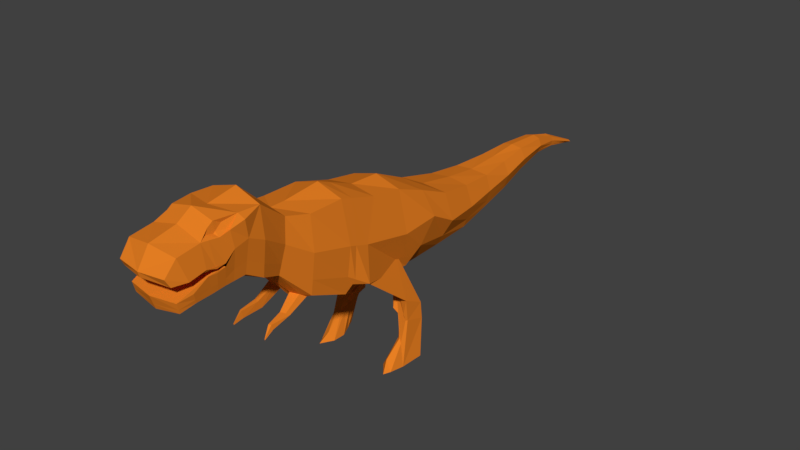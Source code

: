 # Source: TRex.blend  (saved by Blender 2.78.0; exported with 4.5.12 LTS)
import bpy
from mathutils import Matrix  # noqa: F401  (used for matrix-valued properties, if any)

bpy.ops.wm.read_factory_settings(use_empty=True)
scene = bpy.context.scene
scene.name = 'Scene'

# ---- collections
col_collection_1 = bpy.data.collections.new('Collection 1'); scene.collection.children.link(col_collection_1)

# ---- materials (node trees are filled in below, after node groups)
mat_dinosaurfdkdcm = bpy.data.materials.new('Dinosaurfdkdcm')
mat_dinosaurfdkdcm.alpha_threshold = 0.0
mat_dinosaurfdkdcm.use_transparent_shadow = False
mat_dinosaurfdkdcm.diffuse_color = (0.8, 0.2133, 0.01709, 1.0)
mat_dinosaurfdkdcm.roughness = 0.5
mat_dinosaurfdkdcm.line_color = (0.0, 0.0, 0.0, 1.0)

# ---- material node trees

# ---- world
world_world = bpy.data.worlds.new('World'); scene.world = world_world
world_world.color = (0.05088, 0.05088, 0.05088)
world_world.use_sun_shadow = False
world_world.sun_shadow_jitter_overblur = 0.0
world_world.cycles.sampling_method = 'MANUAL'

# ---- meshes
me_cube = bpy.data.meshes.new('Cube')
me_cube.from_pydata([(0.03543, 5.14, -0.2683), (0.39, -3.685, 0.5739), (0.06597, 5.14, -0.2144), (0.39, -3.848, 1.086), (0.2327, 2.973, -0.2976), (0.2135, 0.6884, -0.6448), (0.4095, -1.587, -0.1337), (0.2137, 2.973, 0.1532), (0.4095, 0.6884, 0.5437), (0.4095, -1.554, 1.034), (0.1142, 4.092, -0.09328), (0.1303, 4.092, 0.1588), (0.305, 1.827, -0.5156), (0.3318, 1.827, 0.1909), (0.4095, -2.678, 0.6561), (0.4095, -2.734, 1.501), (0.4095, -3.001, 0.6471), (0.3523, -3.068, 1.506), (0.4095, -3.446, 0.6189), (0.4095, -3.673, 1.294), (0.1027, 4.545, -0.03198), (0.2504, 3.51, 0.02528), (0.4095, -3.197, 0.6299), (0.4095, -3.314, 1.341), (0.3633, 2.408, -0.1083), (0.5518, 1.214, -0.0923), (0.4095, -2.392, 0.4868), (0.4095, -2.382, 1.477), (0.5518, -0.6452, 0.2754), (0.5518, 0.1689, 0.1031), (0.3259, -2.062, 0.3399), (0.3259, -1.91, 1.11), (0.44, -0.983, -0.3792), (0.5518, -0.983, 0.3874), (0.4095, -0.983, 1.027), (0.3817, -1.98, 0.7628), (0.468, -2.386, 1.025), (0.468, -3.308, 1.011), (0.3858, 0.114, -0.2114), (0.4095, 0.1689, 0.7467), (0.5592, -0.6758, 0.0001618), (0.4095, -0.3581, 0.8358), (0.468, -3.569, 0.9637), (0.468, -3.019, 0.9759), (0.2684, 1.214, -0.5817), (0.4095, 1.214, 0.3142), (0.468, -2.643, 1.151), (0.4499, 1.827, -0.13), (0.1739, 4.092, 0.0444), (0.468, -1.568, 0.5031), (0.2724, 2.408, -0.4036), (0.285, 2.408, 0.1369), (0.1794, 3.51, -0.1696), (0.1648, 3.51, 0.1876), (0.5518, 0.7861, 0.1442), (0.3145, 2.973, -0.05162), (0.4095, -3.784, 0.9668), (0.08547, 5.172, -0.2503), (0.09204, 4.545, -0.1195), (0.07889, 4.545, 0.04119), (0.1192, 0.112, -0.41), (0.1192, -0.6584, -0.1394), (0.4306, -3.05, 1.314), (0.4847, -2.695, 1.424), (0.3523, -3.147, 1.453), (0.367, -3.056, 1.372), (0.355, -3.22, 1.378), (0.3672, -3.083, 1.352), (0.4187, -2.894, 1.364), (0.3584, -2.951, 1.448), (0.4095, -2.869, 0.6508), (0.468, -2.865, 1.101), (0.4528, -2.905, 1.359), (0.4095, -3.114, 0.6373), (0.468, -3.158, 0.9594), (0.4185, -3.202, 1.33), (0.459, -3.016, 0.9252), (0.3976, -3.723, 0.7273), (0.4563, -3.149, 0.8952), (0.4345, -3.499, 0.7662), (0.452, -3.278, 0.9069), (0.2946, -2.335, -0.4865), (0.2906, -2.335, -0.477), (0.2877, -2.336, -0.5001), (0.2877, -2.34, -0.4768), (0.2499, -2.226, -0.3273), (0.2875, -2.21, -0.3277), (0.3005, -2.196, -0.4014), (0.2499, -2.2, -0.4452), (0.2837, -1.943, -0.2833), (0.2029, -1.901, -0.4034), (0.2029, -1.972, -0.2825), (0.3077, -1.894, -0.3221), (0.2029, -1.972, -0.2825), (0.2029, -1.972, -0.2825), (0.2837, -1.943, -0.2833), (0.2837, -1.943, -0.2833), (0.3077, -1.894, -0.3221), (0.3077, -1.894, -0.3221), (0.2029, -1.901, -0.4034), (0.2029, -1.901, -0.4034), (0.1446, -1.73, -0.1158), (0.279, -1.685, -0.117), (0.3168, -1.591, -0.1811), (0.1446, -1.601, -0.2161), (0.2632, 2.973, -0.2061), (0.469, 0.5845, -0.2691), (0.4313, -1.58, 0.1032), (0.1364, 4.092, -0.04205), (0.3589, 1.827, -0.3721), (0.4313, -2.665, 0.8402), (0.4279, -3.006, 0.7506), (0.4188, -3.466, 0.6737), (0.4253, -3.227, 0.733), (0.4313, -2.39, 0.6872), (0.3466, -2.032, 0.4972), (0.493, -0.983, -0.09395), (0.3727, 0.3604, -0.5346), (0.5949, -0.6644, -0.301), (0.3738, 1.214, -0.3996), (0.3062, 2.408, -0.2937), (0.2058, 3.51, -0.09711), (0.09601, 4.545, -0.08696), (0.05405, 5.152, -0.2616), (0.4313, -2.868, 0.8185), (0.4269, -3.127, 0.7332), (0.3928, -3.699, 0.631), (0.643, 0.04263, -0.8792), (0.5665, -0.6204, -0.3418), (0.2723, 0.2385, -0.8414), (0.351, -0.3739, -0.5409), (0.3474, 0.2533, -0.7655), (0.2773, 0.2513, -0.9163), (0.6364, 0.3814, -1.052), (0.4809, 0.4022, -1.046), (0.7174, -0.1125, -1.874), (0.4692, -0.06886, -1.845), (0.7431, 0.2494, -1.859), (0.5705, 0.2118, -1.788), (0.6538, -0.08397, -1.522), (0.6083, -0.06565, -1.47), (0.6718, -0.3337, -1.872), (0.6219, -0.4399, -1.878), (0.5422, 0.1992, -1.371), (0.5655, -0.2986, -1.724), (0.4786, -0.2703, -1.85), (0.5221, 0.03355, -1.308), (0.5558, -0.0234, -1.483), (0.438, 0.1406, -0.8603), (0.3569, 0.3203, -0.9436), (0.5198, 0.07149, -1.817), (0.537, 0.3251, -1.397), (0.3077, 0.2484, -1.102), (0.6311, -0.07481, -1.496), (0.6489, 0.02153, -1.192), (0.5652, -0.01605, -1.389), (0.5057, 0.06519, -1.608), (0.3677, 0.08662, -1.117), (0.549, 0.08792, -1.427), (0.5389, 0.005075, -1.395), (0.4772, 0.1265, -1.248), (0.3409, 0.1896, -0.8508), (0.6197, -0.07023, -1.483), (0.6513, -0.03122, -1.357), (0.5868, -0.04085, -1.43), (0.4663, 0.09855, -1.19), (0.5405, 0.09161, -0.8697), (0.6425, -0.07939, -1.509), (0.6459, -0.01827, -1.07), (0.5437, 0.008752, -1.349), (0.3003, 0.1626, -0.9794), (0.668, 0.04853, -1.194), (0.6725, 0.3644, -1.29), (0.5518, -0.8723, 0.3507), (0.4791, -0.8823, -0.2549), (0.4095, -0.7782, 0.9643), (0.03906, -0.8796, -0.3832), (0.5264, -0.8786, -0.1618), (-0.03543, 5.14, -0.2683), (-0.39, -3.685, 0.5739), (-0.06597, 5.14, -0.2144), (-0.39, -3.848, 1.086), (-0.2327, 2.973, -0.2976), (-0.2135, 0.6884, -0.6448), (-0.4095, -1.587, -0.1337), (-0.2137, 2.973, 0.1532), (-0.4095, 0.6884, 0.5437), (-0.4095, -1.554, 1.034), (-0.1142, 4.092, -0.09328), (-0.1303, 4.092, 0.1588), (-0.305, 1.827, -0.5156), (-0.3318, 1.827, 0.1909), (-0.4095, -2.678, 0.6561), (-0.4095, -2.734, 1.501), (-0.4095, -3.001, 0.6471), (-0.3523, -3.068, 1.506), (-0.4095, -3.446, 0.6189), (-0.4095, -3.673, 1.294), (0.0, -3.891, 1.003), (0.0, 5.269, -0.2853), (-0.1027, 4.545, -0.03198), (-0.2504, 3.51, 0.02528), (-0.4095, -3.197, 0.6299), (-0.4095, -3.314, 1.341), (-0.3633, 2.408, -0.1083), (-0.5518, 1.214, -0.0923), (-0.4095, -2.392, 0.4868), (-0.4095, -2.382, 1.477), (-0.5518, -0.6452, 0.2754), (-0.5518, 0.1689, 0.1031), (-0.3259, -2.062, 0.3399), (-0.3259, -1.91, 1.11), (-0.44, -0.983, -0.3792), (-0.5518, -0.983, 0.3874), (-0.4095, -0.983, 1.027), (-0.3817, -1.98, 0.7628), (-0.468, -2.386, 1.025), (-0.468, -3.308, 1.011), (-0.3858, 0.114, -0.2114), (-0.4095, 0.1689, 0.7467), (-0.5592, -0.6758, 0.0001618), (-0.4095, -0.3581, 0.8358), (-0.468, -3.569, 0.9637), (-0.468, -3.019, 0.9759), (-0.2684, 1.214, -0.5817), (-0.4095, 1.214, 0.3142), (-0.468, -2.643, 1.151), (-0.4499, 1.827, -0.13), (-0.1739, 4.092, 0.0444), (-0.468, -1.568, 0.5031), (-0.2724, 2.408, -0.4036), (-0.285, 2.408, 0.1369), (-0.1794, 3.51, -0.1696), (-0.1648, 3.51, 0.1876), (-0.5518, 0.7861, 0.1442), (-0.3145, 2.973, -0.05162), (-0.4095, -3.784, 0.9668), (-0.08547, 5.172, -0.2503), (-0.09204, 4.545, -0.1195), (-0.07889, 4.545, 0.04119), (0.0, 5.269, -0.3036), (0.0, -3.719, 0.5101), (0.0, 5.269, -0.2712), (0.0, -3.909, 1.081), (0.0, 2.98, 0.179), (0.0, 0.6904, 0.6217), (0.0, -1.599, 1.103), (0.0, 2.98, -0.3403), (0.0, 0.5407, -0.8172), (0.0, -1.599, -0.2816), (0.0, 4.124, -0.1006), (0.0, 4.124, 0.1816), (0.0, 1.835, -0.5822), (0.0, 1.835, 0.2288), (0.0, -2.835, 1.526), (0.0, -2.659, 0.6347), (0.0, -3.07, 1.591), (0.0, -3.027, 0.566), (0.0, -3.722, 1.363), (0.0, -3.417, 0.5712), (0.0, -3.177, 0.568), (0.0, -3.302, 1.445), (0.0, -2.392, 0.3687), (0.0, -2.373, 1.603), (0.0, -1.854, 1.106), (0.0, -2.114, 0.3413), (0.0, -0.9874, -0.5021), (0.0, -0.9874, 1.157), (0.0, 0.167, 0.8652), (-0.1192, 0.112, -0.41), (0.0, -0.3407, 0.8911), (-0.1192, -0.6584, -0.1394), (0.0, 1.198, -0.6483), (0.0, 1.198, 0.3497), (0.0, 2.408, 0.1581), (0.0, 2.408, -0.4406), (0.0, 3.496, -0.1914), (0.0, 3.496, 0.2199), (0.0, 4.494, 0.08397), (0.0, 4.494, -0.1103), (-0.4306, -3.05, 1.314), (-0.4847, -2.695, 1.424), (-0.3523, -3.147, 1.453), (-0.367, -3.056, 1.372), (-0.355, -3.22, 1.378), (-0.3672, -3.083, 1.352), (-0.4187, -2.894, 1.364), (-0.3584, -2.951, 1.448), (-0.4095, -2.869, 0.6508), (-0.468, -2.865, 1.101), (0.0, -2.877, 0.5941), (-0.4528, -2.905, 1.359), (-0.4095, -3.114, 0.6373), (-0.468, -3.158, 0.9594), (0.0, -3.113, 0.5671), (-0.4185, -3.202, 1.33), (-0.459, -3.016, 0.9252), (-0.3976, -3.723, 0.7273), (-0.4563, -3.149, 0.8952), (-0.4345, -3.499, 0.7662), (0.0, -3.791, 0.7166), (-0.452, -3.278, 0.9069), (-0.2946, -2.335, -0.4865), (-0.2906, -2.335, -0.477), (-0.2877, -2.336, -0.5001), (-0.2877, -2.34, -0.4768), (-0.2499, -2.226, -0.3273), (-0.2875, -2.21, -0.3277), (-0.3005, -2.196, -0.4014), (-0.2499, -2.2, -0.4452), (-0.2837, -1.943, -0.2833), (-0.2029, -1.901, -0.4034), (-0.2029, -1.972, -0.2825), (-0.3077, -1.894, -0.3221), (-0.2029, -1.972, -0.2825), (-0.2029, -1.972, -0.2825), (-0.2837, -1.943, -0.2833), (-0.2837, -1.943, -0.2833), (-0.3077, -1.894, -0.3221), (-0.3077, -1.894, -0.3221), (-0.2029, -1.901, -0.4034), (-0.2029, -1.901, -0.4034), (-0.1446, -1.73, -0.1158), (-0.279, -1.685, -0.117), (-0.3168, -1.591, -0.1811), (-0.1446, -1.601, -0.2161), (-0.2632, 2.973, -0.2061), (-0.469, 0.5845, -0.2691), (-0.4313, -1.58, 0.1032), (-0.1364, 4.092, -0.04205), (-0.3589, 1.827, -0.3721), (-0.4313, -2.665, 0.8402), (-0.4279, -3.006, 0.7506), (-0.4188, -3.466, 0.6737), (-0.4253, -3.227, 0.733), (-0.4313, -2.39, 0.6872), (-0.3466, -2.032, 0.4972), (-0.493, -0.983, -0.09395), (-0.3727, 0.3604, -0.5346), (-0.5949, -0.6644, -0.301), (-0.3738, 1.214, -0.3996), (-0.3062, 2.408, -0.2937), (-0.2058, 3.51, -0.09711), (-0.09601, 4.545, -0.08696), (0.0, 5.269, -0.2968), (-0.05405, 5.152, -0.2616), (0.0, -3.746, 0.5869), (-0.4313, -2.868, 0.8185), (-0.4269, -3.127, 0.7332), (-0.3928, -3.699, 0.631), (-0.643, 0.04263, -0.8792), (-0.5665, -0.6204, -0.3418), (-0.2723, 0.2385, -0.8414), (-0.351, -0.3739, -0.5409), (-0.3474, 0.2533, -0.7655), (-0.2773, 0.2513, -0.9163), (-0.6364, 0.3814, -1.052), (-0.4809, 0.4022, -1.046), (-0.7174, -0.1125, -1.874), (-0.4692, -0.06886, -1.845), (-0.7431, 0.2494, -1.859), (-0.5705, 0.2118, -1.788), (-0.6538, -0.08397, -1.522), (-0.6083, -0.06565, -1.47), (-0.6718, -0.3337, -1.872), (-0.6219, -0.4399, -1.878), (-0.5422, 0.1992, -1.371), (-0.5655, -0.2986, -1.724), (-0.4786, -0.2703, -1.85), (-0.5221, 0.03355, -1.308), (-0.5558, -0.0234, -1.483), (-0.438, 0.1406, -0.8603), (-0.3569, 0.3203, -0.9436), (-0.5198, 0.07149, -1.817), (-0.537, 0.3251, -1.397), (-0.3077, 0.2484, -1.102), (-0.6311, -0.07481, -1.496), (-0.6489, 0.02153, -1.192), (-0.5652, -0.01605, -1.389), (-0.5057, 0.06519, -1.608), (-0.3677, 0.08662, -1.117), (-0.549, 0.08792, -1.427), (-0.5389, 0.005075, -1.395), (-0.4772, 0.1265, -1.248), (-0.3409, 0.1896, -0.8508), (-0.6197, -0.07023, -1.483), (-0.6513, -0.03122, -1.357), (-0.5868, -0.04085, -1.43), (-0.4663, 0.09855, -1.19), (-0.5405, 0.09161, -0.8697), (-0.6425, -0.07939, -1.509), (-0.6459, -0.01827, -1.07), (-0.5437, 0.008752, -1.349), (-0.3003, 0.1626, -0.9794), (-0.668, 0.04853, -1.194), (-0.6725, 0.3644, -1.29), (-0.5518, -0.8723, 0.3507), (-0.4791, -0.8823, -0.2549), (-0.4095, -0.7782, 0.9643), (0.0, -0.7755, 1.07), (-0.03906, -0.8796, -0.3832), (-0.5264, -0.8786, -0.1618), (0.0, -0.9983, -0.5057)], [], [(42, 19, 3, 56), (21, 53, 7, 55), (25, 45, 8, 54), (33, 34, 9, 49), (20, 59, 11, 48), (24, 51, 13, 47), (119, 25, 54, 106), (36, 27, 15, 63, 46), (120, 24, 47, 109), (121, 21, 55, 105), (124, 71, 76, 111), (71, 72, 62, 43), (122, 20, 48, 108), (112, 79, 77, 126), (37, 23, 19, 42), (107, 49, 35, 115), (125, 78, 80, 113), (114, 36, 46, 110), (113, 80, 79, 112), (74, 75, 23, 37), (115, 35, 36, 114), (106, 54, 29, 117), (117, 29, 28, 118), (35, 31, 27, 36), (116, 33, 49, 107), (49, 9, 31, 35), (177, 173, 33, 116), (105, 55, 24, 120), (108, 48, 21, 121), (173, 175, 34, 33), (54, 8, 39, 29), (123, 57, 20, 122), (109, 47, 25, 119), (29, 39, 41, 28), (126, 77, 300, 346), (2, 57, 199, 242), (47, 13, 45, 25), (55, 7, 51, 24), (48, 11, 53, 21), (57, 2, 59, 20), (0, 58, 279, 240), (2, 242, 278, 59), (11, 251, 277, 53), (10, 52, 276, 250), (4, 50, 275, 247), (7, 244, 274, 51), (13, 253, 273, 45), (12, 44, 272, 252), (38, 40, 128, 127), (39, 268, 270, 41), (5, 38, 60, 248), (8, 245, 268, 39), (175, 399, 267, 34), (174, 32, 266, 176), (86, 85, 84, 82), (9, 246, 264, 31), (31, 264, 263, 27), (30, 26, 262, 265), (17, 256, 261, 23, 64), (73, 22, 260, 294), (22, 18, 259, 260), (23, 261, 258, 19), (70, 16, 257, 290), (15, 254, 256, 17), (26, 14, 255, 262), (27, 263, 254, 15), (51, 274, 253, 13), (50, 12, 252, 275), (59, 278, 251, 11), (58, 10, 250, 279), (32, 6, 249, 266), (44, 5, 248, 272), (52, 4, 247, 276), (34, 267, 246, 9), (45, 273, 245, 8), (53, 277, 244, 7), (123, 0, 240, 344), (56, 3, 243, 198), (19, 258, 243, 3), (18, 1, 241, 259), (62, 72, 63, 15, 17, 69, 68), (23, 75, 62, 65, 67, 66, 64), (64, 66, 67, 65, 17), (68, 69, 65, 62), (65, 69, 17), (14, 70, 290, 255), (46, 63, 72, 71), (110, 46, 71, 124), (16, 73, 294, 257), (43, 62, 75, 74), (111, 76, 78, 125), (42, 56, 198, 43, 74, 37), (79, 80, 78, 76, 300, 77), (81, 82, 84, 83), (88, 87, 81, 83), (87, 86, 82, 81), (85, 88, 83, 84), (91, 90, 100, 93), (92, 89, 96, 97), (90, 92, 97, 100), (89, 91, 93, 96), (95, 94, 91, 89), (99, 98, 92, 90), (98, 95, 89, 92), (94, 99, 90, 91), (96, 93, 85, 86), (101, 104, 99, 94), (102, 101, 94, 95), (97, 96, 86, 87), (100, 97, 87, 88), (103, 102, 95, 98), (104, 103, 98, 99), (93, 100, 88, 85), (249, 6, 103, 104), (6, 30, 102, 103), (30, 265, 101, 102), (265, 249, 104, 101), (16, 111, 125, 73), (14, 110, 124, 70), (57, 123, 344, 199), (1, 126, 346, 241), (12, 109, 119, 44), (0, 123, 122, 58), (10, 108, 121, 52), (4, 105, 120, 50), (174, 177, 116, 32), (32, 116, 107, 6), (38, 117, 118, 40), (5, 106, 117, 38), (30, 115, 114, 26), (22, 113, 112, 18), (26, 114, 110, 14), (73, 125, 113, 22), (6, 107, 115, 30), (18, 112, 126, 1), (58, 122, 108, 10), (70, 124, 111, 16), (52, 121, 105, 4), (50, 120, 109, 12), (44, 119, 106, 5), (127, 128, 130, 129, 161, 148, 166), (61, 60, 129, 130), (40, 61, 130, 128), (129, 60, 132, 134, 149), (132, 131, 133, 134), (60, 38, 131, 132), (38, 127, 133, 131), (172, 171, 135, 137), (135, 136, 150, 138, 137), (129, 149, 134, 151, 138, 150, 136, 156, 143, 152), (134, 133, 172, 137, 138, 151), (135, 171, 127, 168, 154, 163, 139, 141), (139, 167, 153, 162, 140, 144, 142, 141), (136, 135, 141, 142, 145), (127, 166, 148, 161, 129, 170, 157, 165, 146, 169, 155, 164, 140, 162, 153, 167, 139, 163, 154, 168), (147, 145, 142, 144), (159, 147, 144, 140, 164, 155), (160, 158, 147, 159), (156, 136, 145, 147, 158), (143, 156, 158), (157, 160, 159, 146, 165), (129, 152, 160, 157, 170), (152, 143, 158, 160), (146, 159, 155, 169), (133, 127, 171, 172), (60, 61, 248), (176, 266, 249, 402), (61, 176, 402, 248), (40, 118, 177, 174), (40, 174, 176, 61), (41, 270, 399, 175), (28, 41, 175, 173), (118, 28, 173, 177), (222, 236, 181, 197), (201, 235, 185, 233), (205, 234, 186, 225), (213, 229, 187, 214), (200, 228, 189, 239), (204, 227, 191, 231), (340, 327, 234, 205), (216, 226, 281, 193, 207), (341, 330, 227, 204), (342, 326, 235, 201), (347, 332, 296, 289), (289, 223, 280, 291), (343, 329, 228, 200), (333, 349, 297, 299), (217, 222, 197, 203), (328, 336, 215, 229), (348, 334, 301, 298), (335, 331, 226, 216), (334, 333, 299, 301), (293, 217, 203, 295), (336, 335, 216, 215), (327, 338, 209, 234), (338, 339, 208, 209), (215, 216, 207, 211), (337, 328, 229, 213), (229, 215, 211, 187), (401, 337, 213, 396), (326, 341, 204, 235), (329, 342, 201, 228), (396, 213, 214, 398), (234, 209, 219, 186), (345, 343, 200, 237), (330, 340, 205, 227), (209, 208, 221, 219), (349, 346, 300, 297), (180, 242, 199, 237), (227, 205, 225, 191), (235, 204, 231, 185), (228, 201, 233, 189), (237, 200, 239, 180), (178, 240, 279, 238), (180, 239, 278, 242), (189, 233, 277, 251), (188, 250, 276, 232), (182, 247, 275, 230), (185, 231, 274, 244), (191, 225, 273, 253), (190, 252, 272, 224), (218, 350, 351, 220), (219, 221, 270, 268), (183, 248, 269, 218), (186, 219, 268, 245), (398, 214, 267, 399), (397, 400, 266, 212), (307, 303, 305, 306), (187, 211, 264, 246), (211, 207, 263, 264), (210, 265, 262, 206), (195, 282, 203, 261, 256), (292, 294, 260, 202), (202, 260, 259, 196), (203, 197, 258, 261), (288, 290, 257, 194), (193, 195, 256, 254), (206, 262, 255, 192), (207, 193, 254, 263), (231, 191, 253, 274), (230, 275, 252, 190), (239, 189, 251, 278), (238, 279, 250, 188), (212, 266, 249, 184), (224, 272, 248, 183), (232, 276, 247, 182), (214, 187, 246, 267), (225, 186, 245, 273), (233, 185, 244, 277), (345, 344, 240, 178), (236, 198, 243, 181), (197, 181, 243, 258), (196, 259, 241, 179), (280, 286, 287, 195, 193, 281, 291), (203, 282, 284, 285, 283, 280, 295), (282, 195, 283, 285, 284), (286, 280, 283, 287), (283, 195, 287), (192, 255, 290, 288), (226, 289, 291, 281), (331, 347, 289, 226), (194, 257, 294, 292), (223, 293, 295, 280), (332, 348, 298, 296), (222, 217, 293, 223, 198, 236), (299, 297, 300, 296, 298, 301), (302, 304, 305, 303), (309, 304, 302, 308), (308, 302, 303, 307), (306, 305, 304, 309), (312, 314, 321, 311), (313, 318, 317, 310), (311, 321, 318, 313), (310, 317, 314, 312), (316, 310, 312, 315), (320, 311, 313, 319), (319, 313, 310, 316), (315, 312, 311, 320), (317, 307, 306, 314), (322, 315, 320, 325), (323, 316, 315, 322), (318, 308, 307, 317), (321, 309, 308, 318), (324, 319, 316, 323), (325, 320, 319, 324), (314, 306, 309, 321), (249, 325, 324, 184), (184, 324, 323, 210), (210, 323, 322, 265), (265, 322, 325, 249), (194, 292, 348, 332), (192, 288, 347, 331), (237, 199, 344, 345), (179, 241, 346, 349), (190, 224, 340, 330), (178, 238, 343, 345), (188, 232, 342, 329), (182, 230, 341, 326), (397, 212, 337, 401), (212, 184, 328, 337), (218, 220, 339, 338), (183, 218, 338, 327), (210, 206, 335, 336), (202, 196, 333, 334), (206, 192, 331, 335), (292, 202, 334, 348), (184, 210, 336, 328), (196, 179, 349, 333), (238, 188, 329, 343), (288, 194, 332, 347), (232, 182, 326, 342), (230, 190, 330, 341), (224, 183, 327, 340), (350, 389, 371, 384, 352, 353, 351), (271, 353, 352, 269), (220, 351, 353, 271), (352, 372, 357, 355, 269), (355, 357, 356, 354), (269, 355, 354, 218), (218, 354, 356, 350), (395, 360, 358, 394), (358, 360, 361, 373, 359), (352, 375, 366, 379, 359, 373, 361, 374, 357, 372), (357, 374, 361, 360, 395, 356), (358, 364, 362, 386, 377, 391, 350, 394), (362, 364, 365, 367, 363, 385, 376, 390), (359, 368, 365, 364, 358), (350, 391, 377, 386, 362, 390, 376, 385, 363, 387, 378, 392, 369, 388, 380, 393, 352, 384, 371, 389), (370, 367, 365, 368), (382, 378, 387, 363, 367, 370), (383, 382, 370, 381), (379, 381, 370, 368, 359), (366, 381, 379), (380, 388, 369, 382, 383), (352, 393, 380, 383, 375), (375, 383, 381, 366), (369, 392, 378, 382), (356, 395, 394, 350), (269, 248, 271), (400, 402, 249, 266), (271, 248, 402, 400), (220, 397, 401, 339), (220, 271, 400, 397), (221, 398, 399, 270), (208, 396, 398, 221), (339, 401, 396, 208), (300, 76, 296), (43, 198, 223)])
me_cube.materials.append(mat_dinosaurfdkdcm)
me_cube.use_remesh_preserve_volume = False
me_cube.use_remesh_preserve_attributes = False
me_cube.use_mirror_vertex_groups = False
me_cube.update()

# ---- objects
ob_cube = bpy.data.objects.new('Cube', me_cube)

# ---- transforms, parenting, visibility, modifiers, constraints
ob_cube.location = (0.0, -0.7347, 1.823)
ob_cube.lock_rotations_4d = False
ob_cube.empty_display_type = 'ARROWS'
ob_cube.lineart.crease_threshold = 0.0

# ---- collection membership
col_collection_1.objects.link(ob_cube)

# ---- scene / render settings (as saved in the file)
scene.frame_start = 1; scene.frame_end = 250; scene.frame_set(2)
scene.render.engine = 'BLENDER_EEVEE_NEXT'
scene.render.resolution_percentage = 50
scene.render.dither_intensity = 0.0
scene.cycles.use_denoising = False
scene.cycles.samples = 128
scene.cycles.sampling_pattern = 'TABULATED_SOBOL'
scene.cycles.light_sampling_threshold = 0.0
scene.cycles.use_adaptive_sampling = False
scene.cycles.use_light_tree = False
scene.cycles.blur_glossy = 0.0
scene.cycles.sample_clamp_indirect = 0.0
scene.view_settings.view_transform = 'Standard'
bpy.context.view_layer.update()

# ---- added for rendering (the .blend has no active camera and no usable light): camera, sun
cam_auto = bpy.data.cameras.new('AutoCamera')
cam_auto.lens = 50.0
cam_auto.sensor_width = 36.0
cam_auto.clip_end = 1000.0
ob_auto_camera = bpy.data.objects.new('AutoCamera', cam_auto)
scene.collection.objects.link(ob_auto_camera)
ob_auto_camera.location = (9.18519, -11.0769, 9.03361)
ob_auto_camera.rotation_euler = (1.09748, -7.21219e-08, 0.694738)
scene.camera = ob_auto_camera
light_auto_sun = bpy.data.lights.new('AutoSun', 'SUN')
light_auto_sun.energy = 3.0
light_auto_sun.angle = 0.0523599
ob_auto_sun = bpy.data.objects.new('AutoSun', light_auto_sun)
scene.collection.objects.link(ob_auto_sun)
ob_auto_sun.rotation_euler = (0.872665, 0.174533, 0.523599)
bpy.context.view_layer.update()
